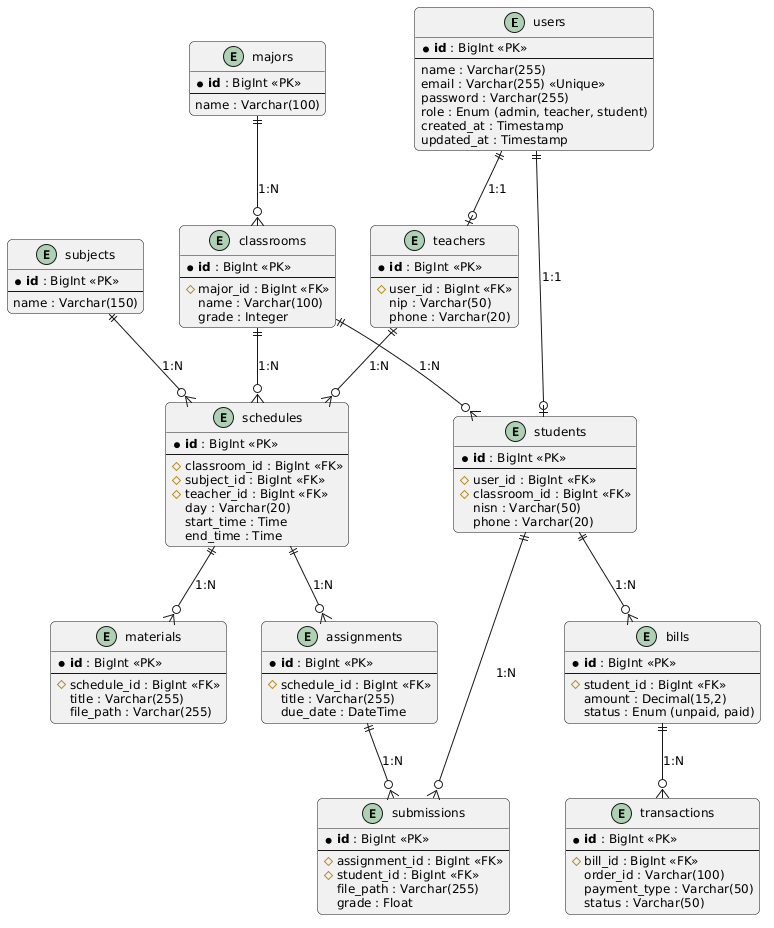

The diagram above was rendered by PlantUML. Its source (embedded in the PNG):
@startuml
skinparam BackgroundColor white
skinparam RoundCorner 10
skinparam DefaultFontName Arial
skinparam DefaultFontSize 12
skinparam Shadowing false
skinparam Entity {
  BackgroundColor #e1f5fe
  BorderColor #0288d1
  BorderThickness 2
}

entity "users" as user {
  * **id** : BigInt <<PK>>
  --
  name : Varchar(255)
  email : Varchar(255) <<Unique>>
  password : Varchar(255)
  role : Enum (admin, teacher, student)
  created_at : Timestamp
  updated_at : Timestamp
}

entity "students" as student {
  * **id** : BigInt <<PK>>
  --
  # user_id : BigInt <<FK>>
  # classroom_id : BigInt <<FK>>
  nisn : Varchar(50)
  phone : Varchar(20)
}

entity "teachers" as teacher {
  * **id** : BigInt <<PK>>
  --
  # user_id : BigInt <<FK>>
  nip : Varchar(50)
  phone : Varchar(20)
}

entity "majors" as major {
  * **id** : BigInt <<PK>>
  --
  name : Varchar(100)
}

entity "classrooms" as classroom {
  * **id** : BigInt <<PK>>
  --
  # major_id : BigInt <<FK>>
  name : Varchar(100)
  grade : Integer
}

entity "subjects" as subject {
  * **id** : BigInt <<PK>>
  --
  name : Varchar(150)
}

entity "schedules" as schedule {
  * **id** : BigInt <<PK>>
  --
  # classroom_id : BigInt <<FK>>
  # subject_id : BigInt <<FK>>
  # teacher_id : BigInt <<FK>>
  day : Varchar(20)
  start_time : Time
  end_time : Time
}

entity "materials" as material {
  * **id** : BigInt <<PK>>
  --
  # schedule_id : BigInt <<FK>>
  title : Varchar(255)
  file_path : Varchar(255)
}

entity "assignments" as assignment {
  * **id** : BigInt <<PK>>
  --
  # schedule_id : BigInt <<FK>>
  title : Varchar(255)
  due_date : DateTime
}

entity "submissions" as submission {
  * **id** : BigInt <<PK>>
  --
  # assignment_id : BigInt <<FK>>
  # student_id : BigInt <<FK>>
  file_path : Varchar(255)
  grade : Float
}

entity "bills" as bill {
  * **id** : BigInt <<PK>>
  --
  # student_id : BigInt <<FK>>
  amount : Decimal(15,2)
  status : Enum (unpaid, paid)
}

entity "transactions" as transaction {
  * **id** : BigInt <<PK>>
  --
  # bill_id : BigInt <<FK>>
  order_id : Varchar(100)
  payment_type : Varchar(50)
  status : Varchar(50)
}

user ||--o| student : "1:1"
user ||--o| teacher : "1:1"
major ||--o{ classroom : "1:N"
classroom ||--o{ student : "1:N"
classroom ||--o{ schedule : "1:N"
subject ||--o{ schedule : "1:N"
teacher ||--o{ schedule : "1:N"
schedule ||--o{ material : "1:N"
schedule ||--o{ assignment : "1:N"
assignment ||--o{ submission : "1:N"
student ||--o{ submission : "1:N"
student ||--o{ bill : "1:N"
bill ||--o{ transaction : "1:N"
@enduml